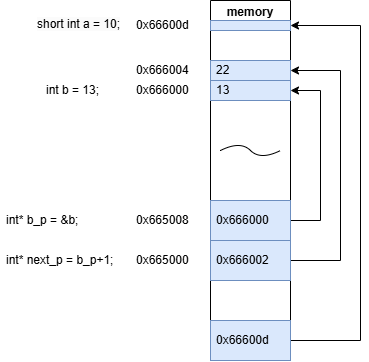

The diagram above was exported from draw.io. Its source (the exported page's mxGraphModel, read from the mxfile embedded in the PNG):
<mxGraphModel dx="1018" dy="490" grid="1" gridSize="10" guides="1" tooltips="1" connect="1" arrows="1" fold="1" page="1" pageScale="1" pageWidth="827" pageHeight="1169" math="0" shadow="0">
  <root>
    <mxCell id="0" />
    <mxCell id="1" parent="0" />
    <mxCell id="dK27fU7lNd_mnWsU9Kuk-16" value="memory" style="swimlane;whiteSpace=wrap;html=1;" vertex="1" parent="1">
      <mxGeometry x="290" y="80" width="80" height="360" as="geometry" />
    </mxCell>
    <mxCell id="dK27fU7lNd_mnWsU9Kuk-33" style="edgeStyle=orthogonalEdgeStyle;rounded=0;orthogonalLoop=1;jettySize=auto;html=1;entryX=1;entryY=0.5;entryDx=0;entryDy=0;" edge="1" parent="dK27fU7lNd_mnWsU9Kuk-16" source="dK27fU7lNd_mnWsU9Kuk-20" target="dK27fU7lNd_mnWsU9Kuk-23">
      <mxGeometry relative="1" as="geometry">
        <Array as="points">
          <mxPoint x="110" y="220" />
          <mxPoint x="110" y="90" />
        </Array>
      </mxGeometry>
    </mxCell>
    <mxCell id="dK27fU7lNd_mnWsU9Kuk-20" value="0x666000" style="text;strokeColor=#6c8ebf;fillColor=#dae8fc;align=left;verticalAlign=middle;spacingLeft=4;spacingRight=4;overflow=hidden;points=[[0,0.5],[1,0.5]];portConstraint=eastwest;rotatable=0;whiteSpace=wrap;html=1;" vertex="1" parent="dK27fU7lNd_mnWsU9Kuk-16">
      <mxGeometry y="200" width="80" height="40" as="geometry" />
    </mxCell>
    <mxCell id="dK27fU7lNd_mnWsU9Kuk-23" value="13" style="text;strokeColor=#6c8ebf;fillColor=#dae8fc;align=left;verticalAlign=middle;spacingLeft=4;spacingRight=4;overflow=hidden;points=[[0,0.5],[1,0.5]];portConstraint=eastwest;rotatable=0;whiteSpace=wrap;html=1;" vertex="1" parent="dK27fU7lNd_mnWsU9Kuk-16">
      <mxGeometry y="80" width="80" height="20" as="geometry" />
    </mxCell>
    <mxCell id="dK27fU7lNd_mnWsU9Kuk-25" value="" style="text;strokeColor=#6c8ebf;fillColor=#dae8fc;align=left;verticalAlign=middle;spacingLeft=4;spacingRight=4;overflow=hidden;points=[[0,0.5],[1,0.5]];portConstraint=eastwest;rotatable=0;whiteSpace=wrap;html=1;" vertex="1" parent="dK27fU7lNd_mnWsU9Kuk-16">
      <mxGeometry y="20" width="80" height="10" as="geometry" />
    </mxCell>
    <mxCell id="dK27fU7lNd_mnWsU9Kuk-35" style="edgeStyle=orthogonalEdgeStyle;rounded=0;orthogonalLoop=1;jettySize=auto;html=1;entryX=1;entryY=0.5;entryDx=0;entryDy=0;" edge="1" parent="dK27fU7lNd_mnWsU9Kuk-16" source="dK27fU7lNd_mnWsU9Kuk-28" target="dK27fU7lNd_mnWsU9Kuk-43">
      <mxGeometry relative="1" as="geometry">
        <mxPoint x="150" y="30" as="targetPoint" />
        <Array as="points">
          <mxPoint x="130" y="260" />
          <mxPoint x="130" y="70" />
        </Array>
      </mxGeometry>
    </mxCell>
    <mxCell id="dK27fU7lNd_mnWsU9Kuk-28" value="0x666002" style="text;strokeColor=#6c8ebf;fillColor=#dae8fc;align=left;verticalAlign=middle;spacingLeft=4;spacingRight=4;overflow=hidden;points=[[0,0.5],[1,0.5]];portConstraint=eastwest;rotatable=0;whiteSpace=wrap;html=1;" vertex="1" parent="dK27fU7lNd_mnWsU9Kuk-16">
      <mxGeometry y="240" width="80" height="40" as="geometry" />
    </mxCell>
    <mxCell id="dK27fU7lNd_mnWsU9Kuk-51" style="edgeStyle=orthogonalEdgeStyle;rounded=0;orthogonalLoop=1;jettySize=auto;html=1;exitX=1;exitY=0.5;exitDx=0;exitDy=0;entryX=1;entryY=0.5;entryDx=0;entryDy=0;" edge="1" parent="dK27fU7lNd_mnWsU9Kuk-16" source="dK27fU7lNd_mnWsU9Kuk-41" target="dK27fU7lNd_mnWsU9Kuk-25">
      <mxGeometry relative="1" as="geometry">
        <mxPoint x="160" y="20" as="targetPoint" />
        <Array as="points">
          <mxPoint x="150" y="340" />
          <mxPoint x="150" y="25" />
        </Array>
      </mxGeometry>
    </mxCell>
    <mxCell id="dK27fU7lNd_mnWsU9Kuk-41" value="0x66600d" style="text;strokeColor=#6c8ebf;fillColor=#dae8fc;align=left;verticalAlign=middle;spacingLeft=4;spacingRight=4;overflow=hidden;points=[[0,0.5],[1,0.5]];portConstraint=eastwest;rotatable=0;whiteSpace=wrap;html=1;" vertex="1" parent="dK27fU7lNd_mnWsU9Kuk-16">
      <mxGeometry y="320" width="80" height="40" as="geometry" />
    </mxCell>
    <mxCell id="dK27fU7lNd_mnWsU9Kuk-43" value="22" style="text;strokeColor=#6c8ebf;fillColor=#dae8fc;align=left;verticalAlign=middle;spacingLeft=4;spacingRight=4;overflow=hidden;points=[[0,0.5],[1,0.5]];portConstraint=eastwest;rotatable=0;whiteSpace=wrap;html=1;" vertex="1" parent="dK27fU7lNd_mnWsU9Kuk-16">
      <mxGeometry y="60" width="80" height="20" as="geometry" />
    </mxCell>
    <mxCell id="dK27fU7lNd_mnWsU9Kuk-30" value="0x666000" style="text;strokeColor=none;fillColor=none;align=left;verticalAlign=middle;spacingLeft=4;spacingRight=4;overflow=hidden;points=[[0,0.5],[1,0.5]];portConstraint=eastwest;rotatable=0;whiteSpace=wrap;html=1;" vertex="1" parent="1">
      <mxGeometry x="210" y="160" width="80" height="20" as="geometry" />
    </mxCell>
    <mxCell id="dK27fU7lNd_mnWsU9Kuk-31" value="" style="curved=1;endArrow=none;html=1;rounded=0;startFill=0;" edge="1" parent="1">
      <mxGeometry width="50" height="50" relative="1" as="geometry">
        <mxPoint x="300" y="230" as="sourcePoint" />
        <mxPoint x="360" y="230" as="targetPoint" />
        <Array as="points">
          <mxPoint x="320" y="220" />
          <mxPoint x="340" y="240" />
        </Array>
      </mxGeometry>
    </mxCell>
    <mxCell id="dK27fU7lNd_mnWsU9Kuk-32" value="0x665008" style="text;strokeColor=none;fillColor=none;align=left;verticalAlign=middle;spacingLeft=4;spacingRight=4;overflow=hidden;points=[[0,0.5],[1,0.5]];portConstraint=eastwest;rotatable=0;whiteSpace=wrap;html=1;" vertex="1" parent="1">
      <mxGeometry x="210" y="290" width="80" height="20" as="geometry" />
    </mxCell>
    <mxCell id="dK27fU7lNd_mnWsU9Kuk-34" value="0x665000" style="text;strokeColor=none;fillColor=none;align=left;verticalAlign=middle;spacingLeft=4;spacingRight=4;overflow=hidden;points=[[0,0.5],[1,0.5]];portConstraint=eastwest;rotatable=0;whiteSpace=wrap;html=1;" vertex="1" parent="1">
      <mxGeometry x="210" y="330" width="80" height="20" as="geometry" />
    </mxCell>
    <mxCell id="dK27fU7lNd_mnWsU9Kuk-37" value="int b = 13;" style="text;strokeColor=none;fillColor=none;align=left;verticalAlign=middle;spacingLeft=4;spacingRight=4;overflow=hidden;points=[[0,0.5],[1,0.5]];portConstraint=eastwest;rotatable=0;whiteSpace=wrap;html=1;" vertex="1" parent="1">
      <mxGeometry x="120" y="160" width="80" height="20" as="geometry" />
    </mxCell>
    <mxCell id="dK27fU7lNd_mnWsU9Kuk-39" value="int* b_p = &amp;amp;b;" style="text;strokeColor=none;fillColor=none;align=left;verticalAlign=middle;spacingLeft=4;spacingRight=4;overflow=hidden;points=[[0,0.5],[1,0.5]];portConstraint=eastwest;rotatable=0;whiteSpace=wrap;html=1;" vertex="1" parent="1">
      <mxGeometry x="80" y="290" width="120" height="20" as="geometry" />
    </mxCell>
    <mxCell id="dK27fU7lNd_mnWsU9Kuk-40" value="int* next_p = b_p+1;" style="text;strokeColor=none;fillColor=none;align=left;verticalAlign=middle;spacingLeft=4;spacingRight=4;overflow=hidden;points=[[0,0.5],[1,0.5]];portConstraint=eastwest;rotatable=0;whiteSpace=wrap;html=1;" vertex="1" parent="1">
      <mxGeometry x="80" y="330" width="120" height="20" as="geometry" />
    </mxCell>
    <mxCell id="dK27fU7lNd_mnWsU9Kuk-44" value="0x666004" style="text;strokeColor=none;fillColor=none;align=left;verticalAlign=middle;spacingLeft=4;spacingRight=4;overflow=hidden;points=[[0,0.5],[1,0.5]];portConstraint=eastwest;rotatable=0;whiteSpace=wrap;html=1;" vertex="1" parent="1">
      <mxGeometry x="210" y="140" width="80" height="20" as="geometry" />
    </mxCell>
    <mxCell id="dK27fU7lNd_mnWsU9Kuk-46" value="&lt;span style=&quot;color: rgb(0, 0, 0); font-family: Helvetica; font-size: 12px; font-style: normal; font-variant-ligatures: normal; font-variant-caps: normal; font-weight: 400; letter-spacing: normal; orphans: 2; text-align: left; text-indent: 0px; text-transform: none; widows: 2; word-spacing: 0px; -webkit-text-stroke-width: 0px; white-space: normal; background-color: rgb(251, 251, 251); text-decoration-thickness: initial; text-decoration-style: initial; text-decoration-color: initial; float: none; display: inline !important;&quot;&gt;short int a = 10;&lt;/span&gt;" style="text;whiteSpace=wrap;html=1;" vertex="1" parent="1">
      <mxGeometry x="115" y="90" width="90" height="30" as="geometry" />
    </mxCell>
    <mxCell id="dK27fU7lNd_mnWsU9Kuk-50" value="0x66600d" style="text;strokeColor=none;fillColor=none;align=left;verticalAlign=middle;spacingLeft=4;spacingRight=4;overflow=hidden;points=[[0,0.5],[1,0.5]];portConstraint=eastwest;rotatable=0;whiteSpace=wrap;html=1;" vertex="1" parent="1">
      <mxGeometry x="210" y="95" width="80" height="20" as="geometry" />
    </mxCell>
  </root>
</mxGraphModel>